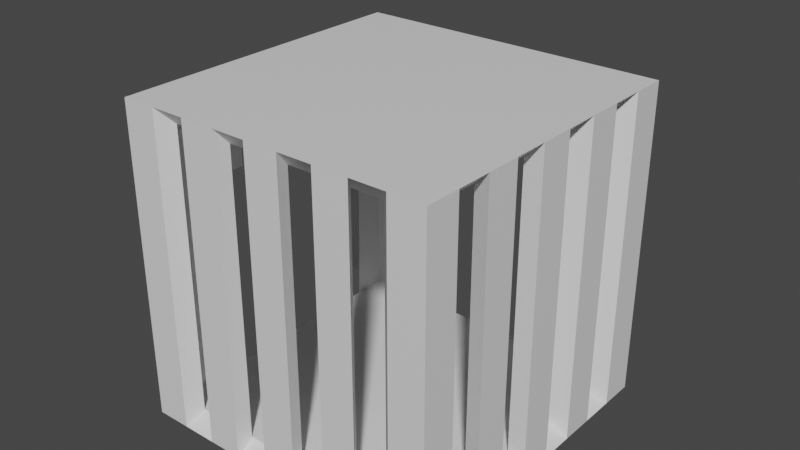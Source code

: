 # Source: jail.blend  (saved by Blender 2.83.19; exported with 4.5.12 LTS)
import bpy
from mathutils import Matrix  # noqa: F401  (used for matrix-valued properties, if any)

bpy.ops.wm.read_factory_settings(use_empty=True)
scene = bpy.context.scene
scene.name = 'Scene'

# ---- collections
col_collection = bpy.data.collections.new('Collection'); scene.collection.children.link(col_collection)

# ---- materials (node trees are filled in below, after node groups)
mat_material = bpy.data.materials.new('Material')
mat_material.alpha_threshold = 0.0
mat_material.use_transparent_shadow = False
mat_material.line_color = (0.0, 0.0, 0.0, 1.0)

# ---- material node trees
mat_material.use_nodes = True; mat_material.node_tree.nodes.clear()
_N = mat_material.node_tree.nodes; _L = mat_material.node_tree.links
n0 = _N.new('ShaderNodeOutputMaterial'); n0.name = 'Material Output'; n0.location = (300, 300)
n1 = _N.new('ShaderNodeBsdfPrincipled'); n1.name = 'Principled BSDF'; n1.location = (10, 300)
n1.distribution = 'GGX'
n1.subsurface_method = 'BURLEY'
n1.inputs[2].default_value = 0.4
n1.inputs[3].default_value = 1.45
n1.inputs[27].default_value = (0.0, 0.0, 0.0, 1.0)
n1.inputs[28].default_value = 1.0
_L.new(n1.outputs[0], n0.inputs[0])
n0.is_active_output = True

# ---- world
world_world = bpy.data.worlds.new('World'); scene.world = world_world
world_world.use_nodes = True; world_world.node_tree.nodes.clear()
_N = world_world.node_tree.nodes; _L = world_world.node_tree.links
n0 = _N.new('ShaderNodeOutputWorld'); n0.name = 'World Output'; n0.location = (300, 300)
n1 = _N.new('ShaderNodeBackground'); n1.name = 'Background'; n1.location = (10, 300)
n1.inputs[0].default_value = (0.05088, 0.05088, 0.05088, 1.0)
_L.new(n1.outputs[0], n0.inputs[0])
n0.is_active_output = True
world_world.color = (0.05088, 0.05088, 0.05088)
world_world.use_sun_shadow = False
world_world.sun_shadow_jitter_overblur = 0.0

# ---- meshes
me_cube = bpy.data.meshes.new('Cube')
me_cube.from_pydata([(1.0, 1.0, 1.5), (1.0, 1.0, -0.5), (1.0, -1.0, 1.5), (1.0, -1.0, -0.5), (-1.0, 1.0, 1.5), (-1.0, 1.0, -0.5), (-1.0, -1.0, 1.5), (-1.0, -1.0, -0.5), (0.7778, 1.0, -0.5), (0.5556, 1.0, -0.5), (0.3333, 1.0, -0.5), (0.1111, 1.0, -0.5), (-0.1111, 1.0, -0.5), (-0.3333, 1.0, -0.5), (-0.5556, 1.0, -0.5), (-0.7778, 1.0, -0.5), (0.7778, -1.0, 1.5), (0.5556, -1.0, 1.5), (0.3333, -1.0, 1.5), (0.1111, -1.0, 1.5), (-0.1111, -1.0, 1.5), (-0.3333, -1.0, 1.5), (-0.5556, -1.0, 1.5), (-0.7778, -1.0, 1.5), (-0.7778, -1.0, -0.5), (-0.5556, -1.0, -0.5), (-0.3333, -1.0, -0.5), (-0.1111, -1.0, -0.5), (0.1111, -1.0, -0.5), (0.3333, -1.0, -0.5), (0.5556, -1.0, -0.5), (0.7778, -1.0, -0.5), (-0.7778, 1.0, 1.5), (-0.5556, 1.0, 1.5), (-0.3333, 1.0, 1.5), (-0.1111, 1.0, 1.5), (0.1111, 1.0, 1.5), (0.3333, 1.0, 1.5), (0.5556, 1.0, 1.5), (0.7778, 1.0, 1.5), (1.0, 0.7778, 1.5), (1.0, 0.5556, 1.5), (1.0, 0.3333, 1.5), (1.0, 0.1111, 1.5), (1.0, -0.1111, 1.5), (1.0, -0.3333, 1.5), (1.0, -0.5556, 1.5), (1.0, -0.7778, 1.5), (1.0, -0.7778, -0.5), (1.0, -0.5556, -0.5), (1.0, -0.3333, -0.5), (1.0, -0.1111, -0.5), (1.0, 0.1111, -0.5), (1.0, 0.3333, -0.5), (1.0, 0.5556, -0.5), (1.0, 0.7778, -0.5), (-1.0, 0.7778, -0.5), (-1.0, 0.5556, -0.5), (-1.0, 0.3333, -0.5), (-1.0, 0.1111, -0.5), (-1.0, -0.1111, -0.5), (-1.0, -0.3333, -0.5), (-1.0, -0.5556, -0.5), (-1.0, -0.7778, -0.5), (-1.0, -0.7778, 1.5), (-1.0, -0.5556, 1.5), (-1.0, -0.3333, 1.5), (-1.0, -0.1111, 1.5), (-1.0, 0.1111, 1.5), (-1.0, 0.3333, 1.5), (-1.0, 0.5556, 1.5), (-1.0, 0.7778, 1.5), (-1.0, -0.1111, 0.9), (-1.0, 0.1111, 0.9), (-1.0, 0.3333, 0.9), (-1.0, 0.5556, 0.9), (-1.0, -0.5556, 0.9), (-1.0, -0.3333, 0.9), (-0.92, -0.7, -0.4067), (-0.92, -0.9, -0.4067), (-0.72, 0.9, -0.4067), (-0.92, 0.9, -0.4067), (0.88, 0.9, 1.393), (0.88, 0.9, -0.4067), (-0.92, -0.9, 1.393), (0.88, -0.9, 1.393), (0.88, -0.9, -0.4067), (-0.92, 0.9, 1.393), (-0.72, -0.9, 1.393), (0.88, -0.7, 1.393), (0.68, -0.9, -0.4067), (-0.92, 0.7, 1.393), (0.68, 0.9, 1.393), (0.88, 0.7, -0.4067), (0.68, 0.9, -0.4067), (0.48, 0.9, -0.4067), (0.28, 0.9, -0.4067), (0.08, 0.9, -0.4067), (-0.12, 0.9, -0.4067), (-0.32, 0.9, -0.4067), (-0.52, 0.9, -0.4067), (0.68, -0.9, 1.393), (0.48, -0.9, 1.393), (0.28, -0.9, 1.393), (0.08, -0.9, 1.393), (-0.12, -0.9, 1.393), (-0.32, -0.9, 1.393), (-0.52, -0.9, 1.393), (-0.72, -0.9, -0.4067), (-0.52, -0.9, -0.4067), (-0.32, -0.9, -0.4067), (-0.12, -0.9, -0.4067), (0.08, -0.9, -0.4067), (0.28, -0.9, -0.4067), (0.48, -0.9, -0.4067), (-0.72, 0.9, 1.393), (-0.52, 0.9, 1.393), (-0.32, 0.9, 1.393), (-0.12, 0.9, 1.393), (0.08, 0.9, 1.393), (0.28, 0.9, 1.393), (0.48, 0.9, 1.393), (0.88, 0.7, 1.393), (0.88, 0.5, 1.393), (0.88, 0.3, 1.393), (0.88, 0.1, 1.393), (0.88, -0.1, 1.393), (0.88, -0.3, 1.393), (0.88, -0.5, 1.393), (0.88, -0.7, -0.4067), (0.88, -0.5, -0.4067), (0.88, -0.3, -0.4067), (0.88, -0.1, -0.4067), (0.88, 0.1, -0.4067), (0.88, 0.3, -0.4067), (0.88, 0.5, -0.4067), (-0.92, 0.7, -0.4067), (-0.92, 0.5, -0.4067), (-0.92, 0.3, -0.4067), (-0.92, 0.1, -0.4067), (-0.92, -0.1, -0.4067), (-0.92, -0.3, -0.4067), (-0.92, -0.5, -0.4067), (-0.92, -0.7, 1.393), (-0.92, -0.5, 1.393), (-0.92, -0.3, 1.393), (-0.92, -0.1, 1.393), (-0.92, 0.1, 1.393), (-0.92, 0.3, 1.393), (-0.92, 0.5, 1.393), (-0.92, -0.1, 0.8933), (-0.92, 0.1, 0.8933), (-0.92, 0.3, 0.8933), (-0.92, 0.5, 0.8933), (-0.92, -0.5, 0.8933), (-0.92, -0.3, 0.8933)], [], [(24, 7, 6, 23), (56, 5, 4, 71), (48, 3, 2, 47), (8, 1, 0, 39), (5, 15, 32, 4), (14, 13, 34, 33), (12, 11, 36, 35), (10, 9, 38, 37), (1, 55, 40, 0), (54, 53, 42, 41), (52, 51, 44, 43), (50, 49, 46, 45), (7, 63, 64, 6), (3, 31, 16, 2), (30, 29, 18, 17), (28, 27, 20, 19), (26, 25, 22, 21), (8, 9, 10, 11, 12, 13, 14, 15, 5, 56, 57, 58, 59, 60, 61, 62, 63, 7, 24, 25, 26, 27, 28, 29, 30, 31, 3, 48, 49, 50, 51, 52, 53, 54, 55, 1), (76, 77, 66, 65), (72, 73, 68, 67), (74, 75, 70, 69), (32, 33, 34, 35, 36, 37, 38, 39, 0, 40, 41, 42, 43, 44, 45, 46, 47, 2, 16, 17, 18, 19, 20, 21, 22, 23, 6, 64, 65, 66, 67, 68, 69, 70, 71, 4), (108, 88, 84, 79), (136, 91, 87, 81), (129, 89, 85, 86), (94, 92, 82, 83), (81, 87, 115, 80), (100, 116, 117, 99), (98, 118, 119, 97), (96, 120, 121, 95), (83, 82, 122, 93), (135, 123, 124, 134), (133, 125, 126, 132), (131, 127, 128, 130), (79, 84, 143, 78), (86, 85, 101, 90), (114, 102, 103, 113), (112, 104, 105, 111), (110, 106, 107, 109), (94, 83, 93, 135, 134, 133, 132, 131, 130, 129, 86, 90, 114, 113, 112, 111, 110, 109, 108, 79, 78, 142, 141, 140, 139, 138, 137, 136, 81, 80, 100, 99, 98, 97, 96, 95), (154, 144, 145, 155), (150, 146, 147, 151), (152, 148, 149, 153), (115, 87, 91, 149, 148, 147, 146, 145, 144, 143, 84, 88, 107, 106, 105, 104, 103, 102, 101, 85, 89, 128, 127, 126, 125, 124, 123, 122, 82, 92, 121, 120, 119, 118, 117, 116), (65, 64, 143, 144), (24, 23, 88, 108), (37, 36, 119, 120), (11, 10, 96, 97), (67, 66, 145, 146), (49, 48, 129, 130), (39, 38, 121, 92), (13, 12, 98, 99), (32, 15, 80, 115), (69, 68, 147, 148), (51, 50, 131, 132), (14, 33, 116, 100), (15, 14, 100, 80), (34, 13, 99, 117), (71, 70, 149, 91), (53, 52, 133, 134), (12, 35, 118, 98), (17, 16, 101, 102), (64, 63, 78, 143), (36, 11, 97, 119), (56, 71, 91, 136), (55, 54, 135, 93), (10, 37, 120, 96), (19, 18, 103, 104), (72, 67, 146, 150), (40, 55, 93, 122), (38, 9, 95, 121), (68, 73, 151, 147), (54, 41, 123, 135), (8, 39, 92, 94), (21, 20, 105, 106), (73, 151, 150, 72), (42, 53, 134, 124), (74, 69, 148, 152), (52, 43, 125, 133), (41, 40, 122, 123), (23, 22, 107, 88), (70, 75, 153, 149), (44, 51, 132, 126), (75, 153, 152, 74), (50, 45, 127, 131), (43, 42, 124, 125), (25, 24, 108, 109), (76, 65, 144, 154), (46, 49, 130, 128), (66, 77, 155, 145), (48, 47, 89, 129), (45, 44, 126, 127), (27, 26, 110, 111), (77, 155, 154, 76), (57, 56, 136, 137), (47, 46, 128, 89), (29, 28, 112, 113), (58, 57, 137, 138), (16, 31, 90, 101), (59, 58, 138, 139), (30, 17, 102, 114), (31, 30, 114, 90), (60, 59, 139, 140), (18, 29, 113, 103), (61, 60, 140, 141), (28, 19, 104, 112), (33, 32, 115, 116), (62, 61, 141, 142), (20, 27, 111, 105), (63, 62, 142, 78), (26, 21, 106, 110), (35, 34, 117, 118), (9, 8, 94, 95), (22, 25, 109, 107)])
_uv = me_cube.uv_layers.new(name='UVMap')
_uv.uv.foreach_set('vector', [0.375, 0.9722, 0.375, 1.0, 0.625, 1.0, 0.625, 0.9722, 0.375, 0.2222, 0.375, 0.25, 0.625, 0.25, 0.625, 0.2222, 0.375, 0.7222, 0.375, 0.75, 0.625, 0.75, 0.625, 0.7222, 0.375, 0.4722, 0.375, 0.5, 0.625, 0.5, 0.625, 0.4722, 0.375, 0.25, 0.375, 0.2778, 0.625, 0.2778, 0.625, 0.25, 0.375, 0.3056, 0.375, 0.3333, 0.625, 0.3333, 0.625, 0.3056, 0.375, 0.3611, 0.375, 0.3889, 0.625, 0.3889, 0.625, 0.3611, 0.375, 0.4167, 0.375, 0.4444, 0.625, 0.4444, 0.625, 0.4167, 0.375, 0.5, 0.375, 0.5278, 0.625, 0.5278, 0.625, 0.5, 0.375, 0.5556, 0.375, 0.5833, 0.625, 0.5833, 0.625, 0.5556, 0.375, 0.6111, 0.375, 0.6389, 0.625, 0.6389, 0.625, 0.6111, 0.375, 0.6667, 0.375, 0.6944, 0.625, 0.6944, 0.625, 0.6667, 0.375, 0.0, 0.375, 0.02778, 0.625, 0.02778, 0.625, 0.0, 0.375, 0.75, 0.375, 0.7778, 0.625, 0.7778, 0.625, 0.75, 0.375, 0.8056, 0.375, 0.8333, 0.625, 0.8333, 0.625, 0.8056, 0.375, 0.8611, 0.375, 0.8889, 0.625, 0.8889, 0.625, 0.8611, 0.375, 0.9167, 0.375, 0.9444, 0.625, 0.9444, 0.625, 0.9167, 0.3472, 0.5, 0.3194, 0.5, 0.2917, 0.5, 0.2639, 0.5, 0.2361, 0.5, 0.2083, 0.5, 0.1806, 0.5, 0.1528, 0.5, 0.125, 0.5, 0.125, 0.5278, 0.125, 0.5556, 0.125, 0.5833, 0.125, 0.6111, 0.125, 0.6389, 0.125, 0.6667, 0.125, 0.6944, 0.125, 0.7222, 0.125, 0.75, 0.1528, 0.75, 0.1806, 0.75, 0.2083, 0.75, 0.2361, 0.75, 0.2639, 0.75, 0.2917, 0.75, 0.3194, 0.75, 0.3472, 0.75, 0.375, 0.75, 0.375, 0.7222, 0.375, 0.6944, 0.375, 0.6667, 0.375, 0.6389, 0.375, 0.6111, 0.375, 0.5833, 0.375, 0.5556, 0.375, 0.5278, 0.375, 0.5, 0.5, 0.05556, 0.5, 0.08333, 0.625, 0.08333, 0.625, 0.05556, 0.5, 0.1111, 0.5, 0.1389, 0.625, 0.1389, 0.625, 0.1111, 0.5, 0.1667, 0.5, 0.1944, 0.625, 0.1944, 0.625, 0.1667, 0.8472, 0.5, 0.8194, 0.5, 0.7917, 0.5, 0.7639, 0.5, 0.7361, 0.5, 0.7083, 0.5, 0.6806, 0.5, 0.6528, 0.5, 0.625, 0.5, 0.625, 0.5278, 0.625, 0.5556, 0.625, 0.5833, 0.625, 0.6111, 0.625, 0.6389, 0.625, 0.6667, 0.625, 0.6944, 0.625, 0.7222, 0.625, 0.75, 0.6528, 0.75, 0.6806, 0.75, 0.7083, 0.75, 0.7361, 0.75, 0.7639, 0.75, 0.7917, 0.75, 0.8194, 0.75, 0.8472, 0.75, 0.875, 0.75, 0.875, 0.7222, 0.875, 0.6944, 0.875, 0.6667, 0.875, 0.6389, 0.875, 0.6111, 0.875, 0.5833, 0.875, 0.5556, 0.875, 0.5278, 0.875, 0.5, 0.375, 0.9722, 0.625, 0.9722, 0.625, 1.0, 0.375, 1.0, 0.375, 0.2222, 0.625, 0.2222, 0.625, 0.25, 0.375, 0.25, 0.375, 0.7222, 0.625, 0.7222, 0.625, 0.75, 0.375, 0.75, 0.375, 0.4722, 0.625, 0.4722, 0.625, 0.5, 0.375, 0.5, 0.375, 0.25, 0.625, 0.25, 0.625, 0.2778, 0.375, 0.2778, 0.375, 0.3056, 0.625, 0.3056, 0.625, 0.3333, 0.375, 0.3333, 0.375, 0.3611, 0.625, 0.3611, 0.625, 0.3889, 0.375, 0.3889, 0.375, 0.4167, 0.625, 0.4167, 0.625, 0.4444, 0.375, 0.4444, 0.375, 0.5, 0.625, 0.5, 0.625, 0.5278, 0.375, 0.5278, 0.375, 0.5556, 0.625, 0.5556, 0.625, 0.5833, 0.375, 0.5833, 0.375, 0.6111, 0.625, 0.6111, 0.625, 0.6389, 0.375, 0.6389, 0.375, 0.6667, 0.625, 0.6667, 0.625, 0.6944, 0.375, 0.6944, 0.375, 0.0, 0.625, 0.0, 0.625, 0.02778, 0.375, 0.02778, 0.375, 0.75, 0.625, 0.75, 0.625, 0.7778, 0.375, 0.7778, 0.375, 0.8056, 0.625, 0.8056, 0.625, 0.8333, 0.375, 0.8333, 0.375, 0.8611, 0.625, 0.8611, 0.625, 0.8889, 0.375, 0.8889, 0.375, 0.9167, 0.625, 0.9167, 0.625, 0.9444, 0.375, 0.9444, 0.3472, 0.5, 0.375, 0.5, 0.375, 0.5278, 0.375, 0.5556, 0.375, 0.5833, 0.375, 0.6111, 0.375, 0.6389, 0.375, 0.6667, 0.375, 0.6944, 0.375, 0.7222, 0.375, 0.75, 0.3472, 0.75, 0.3194, 0.75, 0.2917, 0.75, 0.2639, 0.75, 0.2361, 0.75, 0.2083, 0.75, 0.1806, 0.75, 0.1528, 0.75, 0.125, 0.75, 0.125, 0.7222, 0.125, 0.6944, 0.125, 0.6667, 0.125, 0.6389, 0.125, 0.6111, 0.125, 0.5833, 0.125, 0.5556, 0.125, 0.5278, 0.125, 0.5, 0.1528, 0.5, 0.1806, 0.5, 0.2083, 0.5, 0.2361, 0.5, 0.2639, 0.5, 0.2917, 0.5, 0.3194, 0.5, 0.5, 0.05556, 0.625, 0.05556, 0.625, 0.08333, 0.5, 0.08333, 0.5, 0.1111, 0.625, 0.1111, 0.625, 0.1389, 0.5, 0.1389, 0.5, 0.1667, 0.625, 0.1667, 0.625, 0.1944, 0.5, 0.1944, 0.8472, 0.5, 0.875, 0.5, 0.875, 0.5278, 0.875, 0.5556, 0.875, 0.5833, 0.875, 0.6111, 0.875, 0.6389, 0.875, 0.6667, 0.875, 0.6944, 0.875, 0.7222, 0.875, 0.75, 0.8472, 0.75, 0.8194, 0.75, 0.7917, 0.75, 0.7639, 0.75, 0.7361, 0.75, 0.7083, 0.75, 0.6806, 0.75, 0.6528, 0.75, 0.625, 0.75, 0.625, 0.7222, 0.625, 0.6944, 0.625, 0.6667, 0.625, 0.6389, 0.625, 0.6111, 0.625, 0.5833, 0.625, 0.5556, 0.625, 0.5278, 0.625, 0.5, 0.6528, 0.5, 0.6806, 0.5, 0.7083, 0.5, 0.7361, 0.5, 0.7639, 0.5, 0.7917, 0.5, 0.8194, 0.5, 0.875, 0.6944, 0.875, 0.7222, 0.875, 0.7222, 0.875, 0.6944, 0.375, 0.9722, 0.625, 0.9722, 0.625, 0.9722, 0.375, 0.9722, 0.7083, 0.5, 0.7361, 0.5, 0.7361, 0.5, 0.7083, 0.5, 0.2639, 0.5, 0.2917, 0.5, 0.2917, 0.5, 0.2639, 0.5, 0.875, 0.6389, 0.875, 0.6667, 0.875, 0.6667, 0.875, 0.6389, 0.375, 0.6944, 0.375, 0.7222, 0.375, 0.7222, 0.375, 0.6944, 0.6528, 0.5, 0.6806, 0.5, 0.6806, 0.5, 0.6528, 0.5, 0.2083, 0.5, 0.2361, 0.5, 0.2361, 0.5, 0.2083, 0.5, 0.625, 0.2778, 0.375, 0.2778, 0.375, 0.2778, 0.625, 0.2778, 0.875, 0.5833, 0.875, 0.6111, 0.875, 0.6111, 0.875, 0.5833, 0.375, 0.6389, 0.375, 0.6667, 0.375, 0.6667, 0.375, 0.6389, 0.375, 0.3056, 0.625, 0.3056, 0.625, 0.3056, 0.375, 0.3056, 0.1528, 0.5, 0.1806, 0.5, 0.1806, 0.5, 0.1528, 0.5, 0.625, 0.3333, 0.375, 0.3333, 0.375, 0.3333, 0.625, 0.3333, 0.875, 0.5278, 0.875, 0.5556, 0.875, 0.5556, 0.875, 0.5278, 0.375, 0.5833, 0.375, 0.6111, 0.375, 0.6111, 0.375, 0.5833, 0.375, 0.3611, 0.625, 0.3611, 0.625, 0.3611, 0.375, 0.3611, 0.6806, 0.75, 0.6528, 0.75, 0.6528, 0.75, 0.6806, 0.75, 0.625, 0.02778, 0.375, 0.02778, 0.375, 0.02778, 0.625, 0.02778, 0.625, 0.3889, 0.375, 0.3889, 0.375, 0.3889, 0.625, 0.3889, 0.375, 0.2222, 0.625, 0.2222, 0.625, 0.2222, 0.375, 0.2222, 0.375, 0.5278, 0.375, 0.5556, 0.375, 0.5556, 0.375, 0.5278, 0.375, 0.4167, 0.625, 0.4167, 0.625, 0.4167, 0.375, 0.4167, 0.7361, 0.75, 0.7083, 0.75, 0.7083, 0.75, 0.7361, 0.75, 0.5, 0.1111, 0.625, 0.1111, 0.625, 0.1111, 0.5, 0.1111, 0.625, 0.5278, 0.375, 0.5278, 0.375, 0.5278, 0.625, 0.5278, 0.625, 0.4444, 0.375, 0.4444, 0.375, 0.4444, 0.625, 0.4444, 0.625, 0.1389, 0.5, 0.1389, 0.5, 0.1389, 0.625, 0.1389, 0.375, 0.5556, 0.625, 0.5556, 0.625, 0.5556, 0.375, 0.5556, 0.375, 0.4722, 0.625, 0.4722, 0.625, 0.4722, 0.375, 0.4722, 0.7917, 0.75, 0.7639, 0.75, 0.7639, 0.75, 0.7917, 0.75, 0.5, 0.1389, 0.5, 0.1389, 0.5, 0.1111, 0.5, 0.1111, 0.625, 0.5833, 0.375, 0.5833, 0.375, 0.5833, 0.625, 0.5833, 0.5, 0.1667, 0.625, 0.1667, 0.625, 0.1667, 0.5, 0.1667, 0.375, 0.6111, 0.625, 0.6111, 0.625, 0.6111, 0.375, 0.6111, 0.625, 0.5556, 0.625, 0.5278, 0.625, 0.5278, 0.625, 0.5556, 0.8472, 0.75, 0.8194, 0.75, 0.8194, 0.75, 0.8472, 0.75, 0.625, 0.1944, 0.5, 0.1944, 0.5, 0.1944, 0.625, 0.1944, 0.625, 0.6389, 0.375, 0.6389, 0.375, 0.6389, 0.625, 0.6389, 0.5, 0.1944, 0.5, 0.1944, 0.5, 0.1667, 0.5, 0.1667, 0.375, 0.6667, 0.625, 0.6667, 0.625, 0.6667, 0.375, 0.6667, 0.625, 0.6111, 0.625, 0.5833, 0.625, 0.5833, 0.625, 0.6111, 0.1806, 0.75, 0.1528, 0.75, 0.1528, 0.75, 0.1806, 0.75, 0.5, 0.05556, 0.625, 0.05556, 0.625, 0.05556, 0.5, 0.05556, 0.625, 0.6944, 0.375, 0.6944, 0.375, 0.6944, 0.625, 0.6944, 0.625, 0.08333, 0.5, 0.08333, 0.5, 0.08333, 0.625, 0.08333, 0.375, 0.7222, 0.625, 0.7222, 0.625, 0.7222, 0.375, 0.7222, 0.625, 0.6667, 0.625, 0.6389, 0.625, 0.6389, 0.625, 0.6667, 0.2361, 0.75, 0.2083, 0.75, 0.2083, 0.75, 0.2361, 0.75, 0.5, 0.08333, 0.5, 0.08333, 0.5, 0.05556, 0.5, 0.05556, 0.125, 0.5556, 0.125, 0.5278, 0.125, 0.5278, 0.125, 0.5556, 0.625, 0.7222, 0.625, 0.6944, 0.625, 0.6944, 0.625, 0.7222, 0.2917, 0.75, 0.2639, 0.75, 0.2639, 0.75, 0.2917, 0.75, 0.125, 0.5833, 0.125, 0.5556, 0.125, 0.5556, 0.125, 0.5833, 0.625, 0.7778, 0.375, 0.7778, 0.375, 0.7778, 0.625, 0.7778, 0.125, 0.6111, 0.125, 0.5833, 0.125, 0.5833, 0.125, 0.6111, 0.375, 0.8056, 0.625, 0.8056, 0.625, 0.8056, 0.375, 0.8056, 0.3472, 0.75, 0.3194, 0.75, 0.3194, 0.75, 0.3472, 0.75, 0.125, 0.6389, 0.125, 0.6111, 0.125, 0.6111, 0.125, 0.6389, 0.625, 0.8333, 0.375, 0.8333, 0.375, 0.8333, 0.625, 0.8333, 0.125, 0.6667, 0.125, 0.6389, 0.125, 0.6389, 0.125, 0.6667, 0.375, 0.8611, 0.625, 0.8611, 0.625, 0.8611, 0.375, 0.8611, 0.8194, 0.5, 0.8472, 0.5, 0.8472, 0.5, 0.8194, 0.5, 0.125, 0.6944, 0.125, 0.6667, 0.125, 0.6667, 0.125, 0.6944, 0.625, 0.8889, 0.375, 0.8889, 0.375, 0.8889, 0.625, 0.8889, 0.125, 0.7222, 0.125, 0.6944, 0.125, 0.6944, 0.125, 0.7222, 0.375, 0.9167, 0.625, 0.9167, 0.625, 0.9167, 0.375, 0.9167, 0.7639, 0.5, 0.7917, 0.5, 0.7917, 0.5, 0.7639, 0.5, 0.3194, 0.5, 0.3472, 0.5, 0.3472, 0.5, 0.3194, 0.5, 0.625, 0.9444, 0.375, 0.9444, 0.375, 0.9444, 0.625, 0.9444])
me_cube.materials.append(mat_material)
me_cube.use_remesh_preserve_volume = False
me_cube.use_remesh_preserve_attributes = False
me_cube.use_mirror_vertex_groups = False
me_cube.update()
me_cube_001 = bpy.data.meshes.new('Cube.001')
me_cube_001.from_pydata([(2.015e-05, 0.002273, -0.4891), (2.015e-05, -0.2199, -0.4891), (2.015e-05, -0.4422, -0.4891), (2.015e-05, -0.6644, -0.4891), (2.015e-05, -0.8866, -0.4891), (2.015e-05, -1.109, -0.4891), (2.013e-05, -0.6644, 0.9109), (2.019e-05, -0.4422, 0.9109), (2.013e-05, -0.2199, 0.9109), (2.013e-05, 0.002273, 0.9109), (2.013e-05, -1.109, 0.9109), (2.013e-05, -0.8866, 0.9109), (0.08002, -0.05328, -0.3958), (0.08002, -0.2533, -0.3958), (0.08002, -0.4533, -0.3958), (0.08002, -0.6533, -0.3958), (0.08002, -0.8533, -0.3958), (0.08002, -1.053, -0.3958), (0.08002, -1.053, 0.9042), (0.08002, -0.8533, 0.9042), (0.08002, -0.6533, 0.9042), (0.08002, -0.4533, 0.9042), (0.08002, -0.2533, 0.9042), (0.08002, -0.05328, 0.9042)], [], [(5, 4, 11, 10), (1, 0, 9, 8), (3, 2, 7, 6), (17, 18, 19, 16), (13, 22, 23, 12), (15, 20, 21, 14), (3, 6, 20, 15), (4, 5, 17, 16), (6, 20, 21, 7), (7, 2, 14, 21), (5, 10, 18, 17), (8, 22, 23, 9), (0, 1, 13, 12), (1, 8, 22, 13), (11, 4, 16, 19), (10, 18, 19, 11), (2, 3, 15, 14), (9, 0, 12, 23)])
_uv = me_cube_001.uv_layers.new(name='UVMap')
_uv.uv.foreach_set('vector', [0.375, 0.05556, 0.375, 0.08333, 0.5, 0.08333, 0.5, 0.05556, 0.375, 0.1667, 0.375, 0.1944, 0.5, 0.1944, 0.5, 0.1667, 0.375, 0.1111, 0.375, 0.1389, 0.5, 0.1389, 0.5, 0.1111, 0.375, 0.05556, 0.5, 0.05556, 0.5, 0.08333, 0.375, 0.08333, 0.375, 0.1667, 0.5, 0.1667, 0.5, 0.1944, 0.375, 0.1944, 0.375, 0.1111, 0.5, 0.1111, 0.5, 0.1389, 0.375, 0.1389, 0.375, 0.1111, 0.5, 0.1111, 0.5, 0.1111, 0.375, 0.1111, 0.375, 0.08333, 0.375, 0.05556, 0.375, 0.05556, 0.375, 0.08333, 0.5, 0.1111, 0.5, 0.1111, 0.5, 0.1389, 0.5, 0.1389, 0.5, 0.1389, 0.375, 0.1389, 0.375, 0.1389, 0.5, 0.1389, 0.375, 0.05556, 0.5, 0.05556, 0.5, 0.05556, 0.375, 0.05556, 0.5, 0.1667, 0.5, 0.1667, 0.5, 0.1944, 0.5, 0.1944, 0.375, 0.1944, 0.375, 0.1667, 0.375, 0.1667, 0.375, 0.1944, 0.375, 0.1667, 0.5, 0.1667, 0.5, 0.1667, 0.375, 0.1667, 0.5, 0.08333, 0.375, 0.08333, 0.375, 0.08333, 0.5, 0.08333, 0.5, 0.05556, 0.5, 0.05556, 0.5, 0.08333, 0.5, 0.08333, 0.375, 0.1389, 0.375, 0.1111, 0.375, 0.1111, 0.375, 0.1389, 0.5, 0.1944, 0.375, 0.1944, 0.375, 0.1944, 0.5, 0.1944])
me_cube_001.materials.append(mat_material)
me_cube_001.use_remesh_preserve_volume = False
me_cube_001.use_remesh_preserve_attributes = False
me_cube_001.use_mirror_vertex_groups = False
me_cube_001.update()

# ---- objects
ob_jail = bpy.data.objects.new('Jail', me_cube)
ob_jail_door = bpy.data.objects.new('Jail Door', me_cube_001)

# ---- transforms, parenting, visibility, modifiers, constraints
ob_jail.location = (0.0, 0.0, 0.5)
ob_jail.lock_rotations_4d = False
ob_jail.empty_display_type = 'ARROWS'
ob_jail.lineart.crease_threshold = 0.0
ob_jail_door.parent = ob_jail
ob_jail_door.matrix_parent_inverse = Matrix(((1.0, -0.0, 0.0, -0.0), (-0.0, 1.0, -0.0, 0.0), (0.0, -0.0, 1.0, -0.5), (-0.0, 0.0, -0.0, 1.0)))
ob_jail_door.location = (-1.0, 0.5533, 0.4891)
ob_jail_door.rotation_euler = (1.495e-08, 8.479e-08, -2.793)
ob_jail_door.lock_rotations_4d = False
ob_jail_door.empty_display_type = 'ARROWS'
ob_jail_door.lineart.crease_threshold = 0.0

# ---- collection membership
scene.collection.objects.link(ob_jail)
scene.collection.objects.link(ob_jail_door)

# ---- scene / render settings (as saved in the file)
scene.frame_start = 0; scene.frame_end = 24; scene.frame_set(24)
scene.render.engine = 'BLENDER_EEVEE_NEXT'
scene.cycles.use_denoising = False
scene.cycles.samples = 128
scene.cycles.sampling_pattern = 'TABULATED_SOBOL'
scene.cycles.use_adaptive_sampling = False
scene.cycles.use_light_tree = False
scene.view_settings.view_transform = 'Filmic'
bpy.context.view_layer.update()

# ---- added for rendering (the .blend has no active camera and no usable light): camera, sun
cam_auto = bpy.data.cameras.new('AutoCamera')
cam_auto.lens = 50.0
cam_auto.sensor_width = 36.0
cam_auto.clip_end = 1000.0
ob_auto_camera = bpy.data.objects.new('AutoCamera', cam_auto)
scene.collection.objects.link(ob_auto_camera)
ob_auto_camera.location = (3.56051, -4.24766, 4.03019)
ob_auto_camera.rotation_euler = (1.09748, -7.21219e-08, 0.694738)
scene.camera = ob_auto_camera
light_auto_sun = bpy.data.lights.new('AutoSun', 'SUN')
light_auto_sun.energy = 3.0
light_auto_sun.angle = 0.0523599
ob_auto_sun = bpy.data.objects.new('AutoSun', light_auto_sun)
scene.collection.objects.link(ob_auto_sun)
ob_auto_sun.rotation_euler = (0.872665, 0.174533, 0.523599)
bpy.context.view_layer.update()
